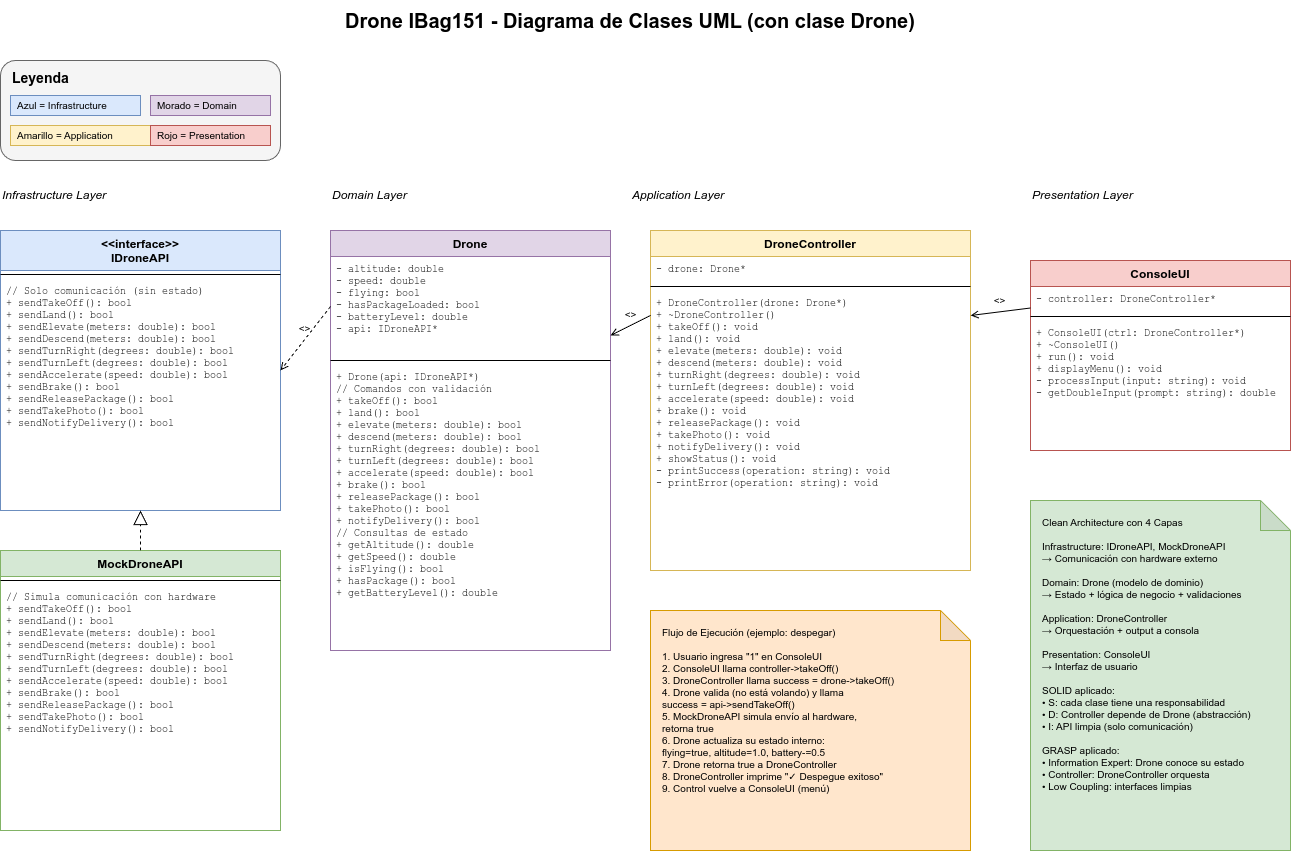

The diagram above was exported from draw.io. Its source (the exported page's mxGraphModel, read from the mxfile embedded in the PNG):
<mxGraphModel dx="897" dy="459" grid="1" gridSize="10" guides="1" tooltips="1" connect="1" arrows="1" fold="1" page="1" pageScale="1" pageWidth="1400" pageHeight="1000" math="0" shadow="0">
  <root>
    <mxCell id="0" />
    <mxCell id="1" parent="0" />
    <mxCell id="title" value="Drone IBag151 - Diagrama de Clases UML (con clase Drone)" style="text;html=1;strokeColor=none;fillColor=none;align=center;verticalAlign=middle;whiteSpace=wrap;rounded=0;fontSize=20;fontStyle=1" parent="1" vertex="1">
      <mxGeometry x="400" y="20" width="600" height="40" as="geometry" />
    </mxCell>
    <mxCell id="layer-presentation" value="Presentation Layer" style="text;html=1;strokeColor=none;fillColor=none;align=left;verticalAlign=middle;whiteSpace=wrap;rounded=0;fontSize=12;fontStyle=2" parent="1" vertex="1">
      <mxGeometry x="1100" y="200" width="150" height="30" as="geometry" />
    </mxCell>
    <mxCell id="layer-application" value="Application Layer" style="text;html=1;strokeColor=none;fillColor=none;align=left;verticalAlign=middle;whiteSpace=wrap;rounded=0;fontSize=12;fontStyle=2" parent="1" vertex="1">
      <mxGeometry x="700" y="200" width="150" height="30" as="geometry" />
    </mxCell>
    <mxCell id="layer-domain" value="Domain Layer" style="text;html=1;strokeColor=none;fillColor=none;align=left;verticalAlign=middle;whiteSpace=wrap;rounded=0;fontSize=12;fontStyle=2" parent="1" vertex="1">
      <mxGeometry x="400" y="200" width="150" height="30" as="geometry" />
    </mxCell>
    <mxCell id="layer-infrastructure" value="Infrastructure Layer" style="text;html=1;strokeColor=none;fillColor=none;align=left;verticalAlign=middle;whiteSpace=wrap;rounded=0;fontSize=12;fontStyle=2" parent="1" vertex="1">
      <mxGeometry x="70" y="200" width="150" height="30" as="geometry" />
    </mxCell>
    <mxCell id="IDroneAPI" value="&lt;&lt;interface&gt;&gt;&#10;IDroneAPI" style="swimlane;fontStyle=1;align=center;verticalAlign=top;childLayout=stackLayout;horizontal=1;startSize=40;horizontalStack=0;resizeParent=1;resizeParentMax=0;resizeLast=0;collapsible=1;marginBottom=0;fillColor=#dae8fc;strokeColor=#6c8ebf;" parent="1" vertex="1">
      <mxGeometry x="70" y="250" width="280" height="280" as="geometry" />
    </mxCell>
    <mxCell id="IDroneAPI-divider" value="" style="line;strokeWidth=1;fillColor=none;align=left;verticalAlign=middle;spacingTop=-1;spacingLeft=3;spacingRight=3;rotatable=0;labelPosition=right;points=[];portConstraint=eastwest;" parent="IDroneAPI" vertex="1">
      <mxGeometry y="40" width="280" height="8" as="geometry" />
    </mxCell>
    <mxCell id="IDroneAPI-methods" value="// Solo comunicación (sin estado)&#10;+ sendTakeOff(): bool&#10;+ sendLand(): bool&#10;+ sendElevate(meters: double): bool&#10;+ sendDescend(meters: double): bool&#10;+ sendTurnRight(degrees: double): bool&#10;+ sendTurnLeft(degrees: double): bool&#10;+ sendAccelerate(speed: double): bool&#10;+ sendBrake(): bool&#10;+ sendReleasePackage(): bool&#10;+ sendTakePhoto(): bool&#10;+ sendNotifyDelivery(): bool" style="text;strokeColor=none;fillColor=none;align=left;verticalAlign=top;spacingLeft=4;spacingRight=4;overflow=hidden;rotatable=0;points=[[0,0.5],[1,0.5]];portConstraint=eastwest;fontFamily=Courier New;fontSize=10;" parent="IDroneAPI" vertex="1">
      <mxGeometry y="48" width="280" height="232" as="geometry" />
    </mxCell>
    <mxCell id="MockDroneAPI" value="MockDroneAPI" style="swimlane;fontStyle=1;align=center;verticalAlign=top;childLayout=stackLayout;horizontal=1;startSize=26;horizontalStack=0;resizeParent=1;resizeParentMax=0;resizeLast=0;collapsible=1;marginBottom=0;fillColor=#d5e8d4;strokeColor=#82b366;" parent="1" vertex="1">
      <mxGeometry x="70" y="570" width="280" height="280" as="geometry" />
    </mxCell>
    <mxCell id="MockDroneAPI-divider" value="" style="line;strokeWidth=1;fillColor=none;align=left;verticalAlign=middle;spacingTop=-1;spacingLeft=3;spacingRight=3;rotatable=0;labelPosition=right;points=[];portConstraint=eastwest;" parent="MockDroneAPI" vertex="1">
      <mxGeometry y="26" width="280" height="8" as="geometry" />
    </mxCell>
    <mxCell id="MockDroneAPI-methods" value="// Simula comunicación con hardware&#10;+ sendTakeOff(): bool&#10;+ sendLand(): bool&#10;+ sendElevate(meters: double): bool&#10;+ sendDescend(meters: double): bool&#10;+ sendTurnRight(degrees: double): bool&#10;+ sendTurnLeft(degrees: double): bool&#10;+ sendAccelerate(speed: double): bool&#10;+ sendBrake(): bool&#10;+ sendReleasePackage(): bool&#10;+ sendTakePhoto(): bool&#10;+ sendNotifyDelivery(): bool" style="text;strokeColor=none;fillColor=none;align=left;verticalAlign=top;spacingLeft=4;spacingRight=4;overflow=hidden;rotatable=0;points=[[0,0.5],[1,0.5]];portConstraint=eastwest;fontFamily=Courier New;fontSize=10;" parent="MockDroneAPI" vertex="1">
      <mxGeometry y="34" width="280" height="246" as="geometry" />
    </mxCell>
    <mxCell id="impl-mock" value="" style="endArrow=block;dashed=1;endFill=0;endSize=12;html=1;rounded=0;exitX=0.5;exitY=0;exitDx=0;exitDy=0;entryX=0.5;entryY=1;entryDx=0;entryDy=0;" parent="1" source="MockDroneAPI" target="IDroneAPI" edge="1">
      <mxGeometry width="160" relative="1" as="geometry">
        <mxPoint x="210" y="560" as="sourcePoint" />
        <mxPoint x="210" y="540" as="targetPoint" />
      </mxGeometry>
    </mxCell>
    <mxCell id="Drone" value="Drone" style="swimlane;fontStyle=1;align=center;verticalAlign=top;childLayout=stackLayout;horizontal=1;startSize=26;horizontalStack=0;resizeParent=1;resizeParentMax=0;resizeLast=0;collapsible=1;marginBottom=0;fillColor=#e1d5e7;strokeColor=#9673a6;" parent="1" vertex="1">
      <mxGeometry x="400" y="250" width="280" height="420" as="geometry" />
    </mxCell>
    <mxCell id="Drone-attributes" value="- altitude: double&#10;- speed: double&#10;- flying: bool&#10;- hasPackageLoaded: bool&#10;- batteryLevel: double&#10;- api: IDroneAPI*" style="text;strokeColor=none;fillColor=none;align=left;verticalAlign=top;spacingLeft=4;spacingRight=4;overflow=hidden;rotatable=0;points=[[0,0.5],[1,0.5]];portConstraint=eastwest;fontFamily=Courier New;fontSize=10;" parent="Drone" vertex="1">
      <mxGeometry y="26" width="280" height="100" as="geometry" />
    </mxCell>
    <mxCell id="Drone-divider" value="" style="line;strokeWidth=1;fillColor=none;align=left;verticalAlign=middle;spacingTop=-1;spacingLeft=3;spacingRight=3;rotatable=0;labelPosition=right;points=[];portConstraint=eastwest;" parent="Drone" vertex="1">
      <mxGeometry y="126" width="280" height="8" as="geometry" />
    </mxCell>
    <mxCell id="Drone-methods" value="+ Drone(api: IDroneAPI*)&#10;// Comandos con validación&#10;+ takeOff(): bool&#10;+ land(): bool&#10;+ elevate(meters: double): bool&#10;+ descend(meters: double): bool&#10;+ turnRight(degrees: double): bool&#10;+ turnLeft(degrees: double): bool&#10;+ accelerate(speed: double): bool&#10;+ brake(): bool&#10;+ releasePackage(): bool&#10;+ takePhoto(): bool&#10;+ notifyDelivery(): bool&#10;// Consultas de estado&#10;+ getAltitude(): double&#10;+ getSpeed(): double&#10;+ isFlying(): bool&#10;+ hasPackage(): bool&#10;+ getBatteryLevel(): double" style="text;strokeColor=none;fillColor=none;align=left;verticalAlign=top;spacingLeft=4;spacingRight=4;overflow=hidden;rotatable=0;points=[[0,0.5],[1,0.5]];portConstraint=eastwest;fontFamily=Courier New;fontSize=10;" parent="Drone" vertex="1">
      <mxGeometry y="134" width="280" height="286" as="geometry" />
    </mxCell>
    <mxCell id="dep-drone-api" value="" style="endArrow=open;endFill=0;dashed=1;html=1;rounded=0;exitX=0;exitY=0.5;exitDx=0;exitDy=0;entryX=1;entryY=0.5;entryDx=0;entryDy=0;" parent="1" source="Drone-attributes" target="IDroneAPI" edge="1">
      <mxGeometry width="50" height="50" relative="1" as="geometry">
        <mxPoint x="390" y="330" as="sourcePoint" />
        <mxPoint x="360" y="390" as="targetPoint" />
      </mxGeometry>
    </mxCell>
    <mxCell id="dep-drone-label" value="&lt;&lt;uses&gt;&gt;" style="edgeLabel;html=1;align=center;verticalAlign=middle;resizable=0;points=[];fontSize=10;" parent="dep-drone-api" vertex="1" connectable="0">
      <mxGeometry x="-0.1" y="1" relative="1" as="geometry">
        <mxPoint x="-5" y="-9" as="offset" />
      </mxGeometry>
    </mxCell>
    <mxCell id="DroneController" value="DroneController" style="swimlane;fontStyle=1;align=center;verticalAlign=top;childLayout=stackLayout;horizontal=1;startSize=26;horizontalStack=0;resizeParent=1;resizeParentMax=0;resizeLast=0;collapsible=1;marginBottom=0;fillColor=#fff2cc;strokeColor=#d6b656;" parent="1" vertex="1">
      <mxGeometry x="720" y="250" width="320" height="340" as="geometry" />
    </mxCell>
    <mxCell id="DroneController-attributes" value="- drone: Drone*" style="text;strokeColor=none;fillColor=none;align=left;verticalAlign=top;spacingLeft=4;spacingRight=4;overflow=hidden;rotatable=0;points=[[0,0.5],[1,0.5]];portConstraint=eastwest;fontFamily=Courier New;fontSize=10;" parent="DroneController" vertex="1">
      <mxGeometry y="26" width="320" height="26" as="geometry" />
    </mxCell>
    <mxCell id="DroneController-divider" value="" style="line;strokeWidth=1;fillColor=none;align=left;verticalAlign=middle;spacingTop=-1;spacingLeft=3;spacingRight=3;rotatable=0;labelPosition=right;points=[];portConstraint=eastwest;" parent="DroneController" vertex="1">
      <mxGeometry y="52" width="320" height="8" as="geometry" />
    </mxCell>
    <mxCell id="DroneController-methods" value="+ DroneController(drone: Drone*)&#10;+ ~DroneController()&#10;+ takeOff(): void&#10;+ land(): void&#10;+ elevate(meters: double): void&#10;+ descend(meters: double): void&#10;+ turnRight(degrees: double): void&#10;+ turnLeft(degrees: double): void&#10;+ accelerate(speed: double): void&#10;+ brake(): void&#10;+ releasePackage(): void&#10;+ takePhoto(): void&#10;+ notifyDelivery(): void&#10;+ showStatus(): void&#10;- printSuccess(operation: string): void&#10;- printError(operation: string): void" style="text;strokeColor=none;fillColor=none;align=left;verticalAlign=top;spacingLeft=4;spacingRight=4;overflow=hidden;rotatable=0;points=[[0,0.5],[1,0.5]];portConstraint=eastwest;fontFamily=Courier New;fontSize=10;" parent="DroneController" vertex="1">
      <mxGeometry y="60" width="320" height="280" as="geometry" />
    </mxCell>
    <mxCell id="assoc-controller-drone" value="" style="endArrow=open;endFill=0;html=1;rounded=0;exitX=0;exitY=0.25;exitDx=0;exitDy=0;entryX=1;entryY=0.25;entryDx=0;entryDy=0;" parent="1" source="DroneController" target="Drone" edge="1">
      <mxGeometry width="50" height="50" relative="1" as="geometry">
        <mxPoint x="710" y="340" as="sourcePoint" />
        <mxPoint x="690" y="340" as="targetPoint" />
      </mxGeometry>
    </mxCell>
    <mxCell id="assoc-controller-label" value="&lt;&lt;uses&gt;&gt;" style="edgeLabel;html=1;align=center;verticalAlign=middle;resizable=0;points=[];fontSize=10;" parent="assoc-controller-drone" vertex="1" connectable="0">
      <mxGeometry x="0.05" y="-1" relative="1" as="geometry">
        <mxPoint y="-11" as="offset" />
      </mxGeometry>
    </mxCell>
    <mxCell id="ConsoleUI" value="ConsoleUI" style="swimlane;fontStyle=1;align=center;verticalAlign=top;childLayout=stackLayout;horizontal=1;startSize=26;horizontalStack=0;resizeParent=1;resizeParentMax=0;resizeLast=0;collapsible=1;marginBottom=0;fillColor=#f8cecc;strokeColor=#b85450;" parent="1" vertex="1">
      <mxGeometry x="1100" y="280" width="260" height="190" as="geometry" />
    </mxCell>
    <mxCell id="ConsoleUI-attributes" value="- controller: DroneController*" style="text;strokeColor=none;fillColor=none;align=left;verticalAlign=top;spacingLeft=4;spacingRight=4;overflow=hidden;rotatable=0;points=[[0,0.5],[1,0.5]];portConstraint=eastwest;fontFamily=Courier New;fontSize=10;" parent="ConsoleUI" vertex="1">
      <mxGeometry y="26" width="260" height="26" as="geometry" />
    </mxCell>
    <mxCell id="ConsoleUI-divider" value="" style="line;strokeWidth=1;fillColor=none;align=left;verticalAlign=middle;spacingTop=-1;spacingLeft=3;spacingRight=3;rotatable=0;labelPosition=right;points=[];portConstraint=eastwest;" parent="ConsoleUI" vertex="1">
      <mxGeometry y="52" width="260" height="8" as="geometry" />
    </mxCell>
    <mxCell id="ConsoleUI-methods" value="+ ConsoleUI(ctrl: DroneController*)&#10;+ ~ConsoleUI()&#10;+ run(): void&#10;+ displayMenu(): void&#10;- processInput(input: string): void&#10;- getDoubleInput(prompt: string): double" style="text;strokeColor=none;fillColor=none;align=left;verticalAlign=top;spacingLeft=4;spacingRight=4;overflow=hidden;rotatable=0;points=[[0,0.5],[1,0.5]];portConstraint=eastwest;fontFamily=Courier New;fontSize=10;" parent="ConsoleUI" vertex="1">
      <mxGeometry y="60" width="260" height="130" as="geometry" />
    </mxCell>
    <mxCell id="assoc-ui-controller" value="" style="endArrow=open;endFill=0;html=1;rounded=0;exitX=0;exitY=0.25;exitDx=0;exitDy=0;entryX=1;entryY=0.25;entryDx=0;entryDy=0;" parent="1" source="ConsoleUI" target="DroneController" edge="1">
      <mxGeometry width="50" height="50" relative="1" as="geometry">
        <mxPoint x="1090" y="350" as="sourcePoint" />
        <mxPoint x="1050" y="350" as="targetPoint" />
      </mxGeometry>
    </mxCell>
    <mxCell id="assoc-ui-label" value="&lt;&lt;uses&gt;&gt;" style="edgeLabel;html=1;align=center;verticalAlign=middle;resizable=0;points=[];fontSize=10;" parent="assoc-ui-controller" vertex="1" connectable="0">
      <mxGeometry x="0.05" y="-1" relative="1" as="geometry">
        <mxPoint y="-11" as="offset" />
      </mxGeometry>
    </mxCell>
    <mxCell id="legend-box" value="" style="rounded=1;whiteSpace=wrap;html=1;fillColor=#f5f5f5;strokeColor=#666666;" parent="1" vertex="1">
      <mxGeometry x="70" y="80" width="280" height="100" as="geometry" />
    </mxCell>
    <mxCell id="legend-title" value="Leyenda" style="text;html=1;strokeColor=none;fillColor=none;align=left;verticalAlign=middle;whiteSpace=wrap;rounded=0;fontSize=14;fontStyle=1" parent="1" vertex="1">
      <mxGeometry x="80" y="85" width="100" height="25" as="geometry" />
    </mxCell>
    <mxCell id="legend-infra" value="Azul = Infrastructure" style="text;html=1;strokeColor=#6c8ebf;fillColor=#dae8fc;align=left;verticalAlign=middle;whiteSpace=wrap;rounded=0;fontSize=10;spacingLeft=5;" parent="1" vertex="1">
      <mxGeometry x="80" y="115" width="130" height="20" as="geometry" />
    </mxCell>
    <mxCell id="legend-domain" value="Morado = Domain" style="text;html=1;strokeColor=#9673a6;fillColor=#e1d5e7;align=left;verticalAlign=middle;whiteSpace=wrap;rounded=0;fontSize=10;spacingLeft=5;" parent="1" vertex="1">
      <mxGeometry x="220" y="115" width="120" height="20" as="geometry" />
    </mxCell>
    <mxCell id="legend-app" value="Amarillo = Application" style="text;html=1;strokeColor=#d6b656;fillColor=#fff2cc;align=left;verticalAlign=middle;whiteSpace=wrap;rounded=0;fontSize=10;spacingLeft=5;" parent="1" vertex="1">
      <mxGeometry x="80" y="145" width="140" height="20" as="geometry" />
    </mxCell>
    <mxCell id="legend-pres" value="Rojo = Presentation" style="text;html=1;strokeColor=#b85450;fillColor=#f8cecc;align=left;verticalAlign=middle;whiteSpace=wrap;rounded=0;fontSize=10;spacingLeft=5;" parent="1" vertex="1">
      <mxGeometry x="220" y="145" width="120" height="20" as="geometry" />
    </mxCell>
    <mxCell id="flow-note" value="Flujo de Ejecución (ejemplo: despegar)&#10;&#10;1. Usuario ingresa &quot;1&quot; en ConsoleUI&#10;2. ConsoleUI llama controller-&gt;takeOff()&#10;3. DroneController llama success = drone-&gt;takeOff()&#10;4. Drone valida (no está volando) y llama&#10;   success = api-&gt;sendTakeOff()&#10;5. MockDroneAPI simula envío al hardware,&#10;   retorna true&#10;6. Drone actualiza su estado interno:&#10;   flying=true, altitude=1.0, battery-=0.5&#10;7. Drone retorna true a DroneController&#10;8. DroneController imprime &quot;✓ Despegue exitoso&quot;&#10;9. Control vuelve a ConsoleUI (menú)" style="shape=note;whiteSpace=wrap;html=1;backgroundOutline=1;darkOpacity=0.05;fillColor=#ffe6cc;strokeColor=#d79b00;align=left;verticalAlign=top;spacingLeft=10;spacingTop=10;fontSize=10;" parent="1" vertex="1">
      <mxGeometry x="720" y="630" width="320" height="240" as="geometry" />
    </mxCell>
    <mxCell id="arch-note" value="Clean Architecture con 4 Capas&#10;&#10;Infrastructure: IDroneAPI, MockDroneAPI&#10;  → Comunicación con hardware externo&#10;&#10;Domain: Drone (modelo de dominio)&#10;  → Estado + lógica de negocio + validaciones&#10;&#10;Application: DroneController&#10;  → Orquestación + output a consola&#10;&#10;Presentation: ConsoleUI&#10;  → Interfaz de usuario&#10;&#10;SOLID aplicado:&#10;• S: cada clase tiene una responsabilidad&#10;• D: Controller depende de Drone (abstracción)&#10;• I: API limpia (solo comunicación)&#10;&#10;GRASP aplicado:&#10;• Information Expert: Drone conoce su estado&#10;• Controller: DroneController orquesta&#10;• Low Coupling: interfaces limpias" style="shape=note;whiteSpace=wrap;html=1;backgroundOutline=1;darkOpacity=0.05;fillColor=#d5e8d4;strokeColor=#82b366;align=left;verticalAlign=top;spacingLeft=10;spacingTop=10;fontSize=10;" parent="1" vertex="1">
      <mxGeometry x="1100" y="520" width="260" height="350" as="geometry" />
    </mxCell>
  </root>
</mxGraphModel>